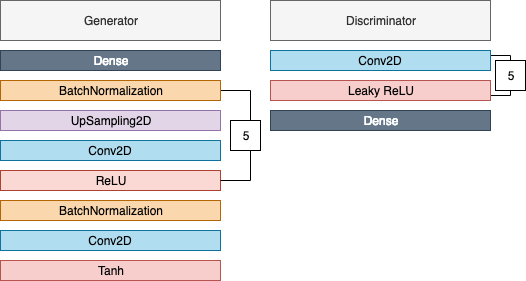

The diagram above was exported from draw.io. Its source (the exported page's mxGraphModel, read from the mxfile embedded in the PNG):
<mxGraphModel dx="1458" dy="1381" grid="1" gridSize="10" guides="1" tooltips="1" connect="1" arrows="1" fold="1" page="1" pageScale="1" pageWidth="850" pageHeight="1100" math="0" shadow="0">
  <root>
    <mxCell id="0" />
    <mxCell id="1" parent="0" />
    <mxCell id="2" value="Dense" style="rounded=0;whiteSpace=wrap;html=1;fillColor=#647687;strokeColor=#314354;fontColor=#ffffff;" vertex="1" parent="1">
      <mxGeometry x="10" y="130" width="220" height="20" as="geometry" />
    </mxCell>
    <mxCell id="3" style="edgeStyle=orthogonalEdgeStyle;rounded=0;html=1;exitX=1;exitY=0.5;exitDx=0;exitDy=0;jettySize=auto;orthogonalLoop=1;endArrow=none;endFill=0;" edge="1" source="4" parent="1">
      <mxGeometry relative="1" as="geometry">
        <mxPoint x="270" y="200" as="targetPoint" />
        <Array as="points">
          <mxPoint x="260" y="170" />
          <mxPoint x="260" y="200" />
        </Array>
      </mxGeometry>
    </mxCell>
    <mxCell id="4" value="BatchNormalization" style="rounded=0;whiteSpace=wrap;html=1;fillColor=#fad7ac;strokeColor=#b46504;" vertex="1" parent="1">
      <mxGeometry x="10" y="160" width="220" height="20" as="geometry" />
    </mxCell>
    <mxCell id="5" value="&lt;div&gt;Conv2D&lt;/div&gt;" style="rounded=0;whiteSpace=wrap;html=1;fillColor=#b1ddf0;strokeColor=#10739e;" vertex="1" parent="1">
      <mxGeometry x="10" y="220" width="220" height="20" as="geometry" />
    </mxCell>
    <mxCell id="6" value="UpSampling2D" style="rounded=0;whiteSpace=wrap;html=1;fillColor=#e1d5e7;strokeColor=#9673a6;" vertex="1" parent="1">
      <mxGeometry x="10" y="190" width="220" height="20" as="geometry" />
    </mxCell>
    <mxCell id="7" value="ReLU" style="rounded=0;whiteSpace=wrap;html=1;fillColor=#fad9d5;strokeColor=#ae4132;" vertex="1" parent="1">
      <mxGeometry x="10" y="250" width="220" height="20" as="geometry" />
    </mxCell>
    <mxCell id="8" value="BatchNormalization" style="rounded=0;whiteSpace=wrap;html=1;fillColor=#fad7ac;strokeColor=#b46504;" vertex="1" parent="1">
      <mxGeometry x="10" y="280" width="220" height="20" as="geometry" />
    </mxCell>
    <mxCell id="9" value="&lt;div&gt;Conv2D&lt;/div&gt;" style="rounded=0;whiteSpace=wrap;html=1;fillColor=#b1ddf0;strokeColor=#10739e;" vertex="1" parent="1">
      <mxGeometry x="10" y="310" width="220" height="20" as="geometry" />
    </mxCell>
    <mxCell id="10" value="&lt;div&gt;Tanh&lt;/div&gt;" style="rounded=0;whiteSpace=wrap;html=1;fillColor=#f8cecc;strokeColor=#b85450;" vertex="1" parent="1">
      <mxGeometry x="10" y="340" width="220" height="20" as="geometry" />
    </mxCell>
    <mxCell id="11" style="edgeStyle=orthogonalEdgeStyle;rounded=0;html=1;exitX=0.25;exitY=1;exitDx=0;exitDy=0;jettySize=auto;orthogonalLoop=1;entryX=1;entryY=0.5;entryDx=0;entryDy=0;endArrow=none;endFill=0;" edge="1" source="12" target="7" parent="1">
      <mxGeometry relative="1" as="geometry">
        <mxPoint x="258" y="260" as="targetPoint" />
        <Array as="points">
          <mxPoint x="260" y="230" />
          <mxPoint x="260" y="260" />
        </Array>
      </mxGeometry>
    </mxCell>
    <mxCell id="12" value="&lt;div&gt;5&lt;/div&gt;" style="rounded=0;whiteSpace=wrap;html=1;" vertex="1" parent="1">
      <mxGeometry x="240" y="200" width="30" height="30" as="geometry" />
    </mxCell>
    <mxCell id="13" value="&lt;div&gt;Generator&lt;/div&gt;" style="rounded=0;whiteSpace=wrap;html=1;fillColor=#f5f5f5;strokeColor=#666666;fontColor=#333333;" vertex="1" parent="1">
      <mxGeometry x="10" y="80" width="220" height="40" as="geometry" />
    </mxCell>
    <mxCell id="14" style="edgeStyle=orthogonalEdgeStyle;rounded=0;html=1;exitX=1;exitY=0.25;exitDx=0;exitDy=0;endArrow=none;endFill=0;jettySize=auto;orthogonalLoop=1;entryX=0.5;entryY=0;entryDx=0;entryDy=0;" edge="1" source="15" target="19" parent="1">
      <mxGeometry relative="1" as="geometry">
        <mxPoint x="520.2068965517242" y="135.0344827586207" as="targetPoint" />
      </mxGeometry>
    </mxCell>
    <mxCell id="15" value="Conv2D" style="rounded=0;whiteSpace=wrap;html=1;fillColor=#b1ddf0;strokeColor=#10739e;" vertex="1" parent="1">
      <mxGeometry x="280" y="130" width="220" height="20" as="geometry" />
    </mxCell>
    <mxCell id="16" style="edgeStyle=orthogonalEdgeStyle;rounded=0;html=1;exitX=1;exitY=0.75;exitDx=0;exitDy=0;entryX=0.5;entryY=1;entryDx=0;entryDy=0;endArrow=none;endFill=0;jettySize=auto;orthogonalLoop=1;" edge="1" source="17" target="19" parent="1">
      <mxGeometry relative="1" as="geometry" />
    </mxCell>
    <mxCell id="17" value="Leaky ReLU&lt;br&gt;" style="rounded=0;whiteSpace=wrap;html=1;fillColor=#f8cecc;strokeColor=#b85450;" vertex="1" parent="1">
      <mxGeometry x="280" y="160" width="220" height="20" as="geometry" />
    </mxCell>
    <mxCell id="18" value="Discriminator&lt;br&gt;" style="rounded=0;whiteSpace=wrap;html=1;fillColor=#f5f5f5;strokeColor=#666666;fontColor=#333333;" vertex="1" parent="1">
      <mxGeometry x="280" y="80" width="220" height="40" as="geometry" />
    </mxCell>
    <mxCell id="19" value="&lt;div&gt;5&lt;/div&gt;" style="rounded=0;whiteSpace=wrap;html=1;" vertex="1" parent="1">
      <mxGeometry x="505" y="140" width="30" height="30" as="geometry" />
    </mxCell>
    <mxCell id="20" value="&lt;div&gt;Dense&lt;/div&gt;" style="rounded=0;whiteSpace=wrap;html=1;fillColor=#647687;strokeColor=#314354;fontColor=#ffffff;" vertex="1" parent="1">
      <mxGeometry x="280" y="190" width="220" height="20" as="geometry" />
    </mxCell>
  </root>
</mxGraphModel>